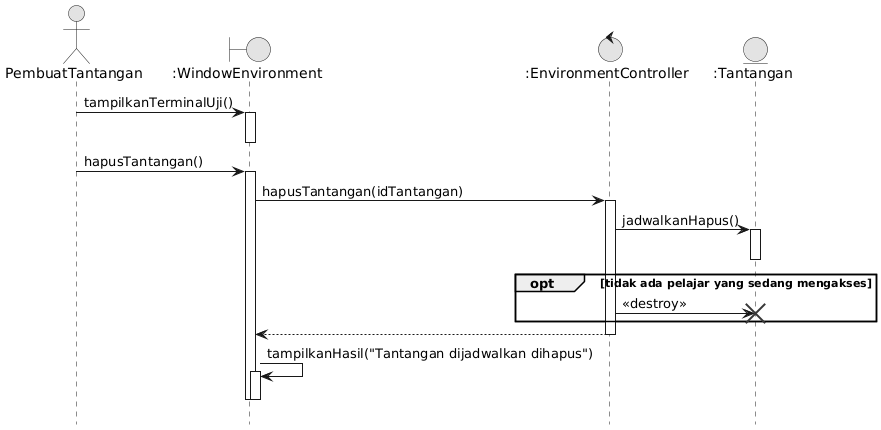

The diagram above was rendered by PlantUML. Its source (embedded in the PNG):
@startuml
!include _style.iuml
actor PembuatTantangan as PT
boundary ":WindowEnvironment" as WV
control ":EnvironmentController" as EV
entity ":Tantangan" as T
PT -> WV ++ : tampilkanTerminalUji()
deactivate WV
PT -> WV ++ : hapusTantangan()
WV -> EV ++ : hapusTantangan(idTantangan)
EV -> T ++ : jadwalkanHapus()
deactivate T
opt tidak ada pelajar yang sedang mengakses
  EV -> T !! : <<destroy>>
end
EV --> WV -- 
WV -> WV ++ : tampilkanHasil("Tantangan dijadwalkan dihapus")
deactivate WV
deactivate WV
@enduml